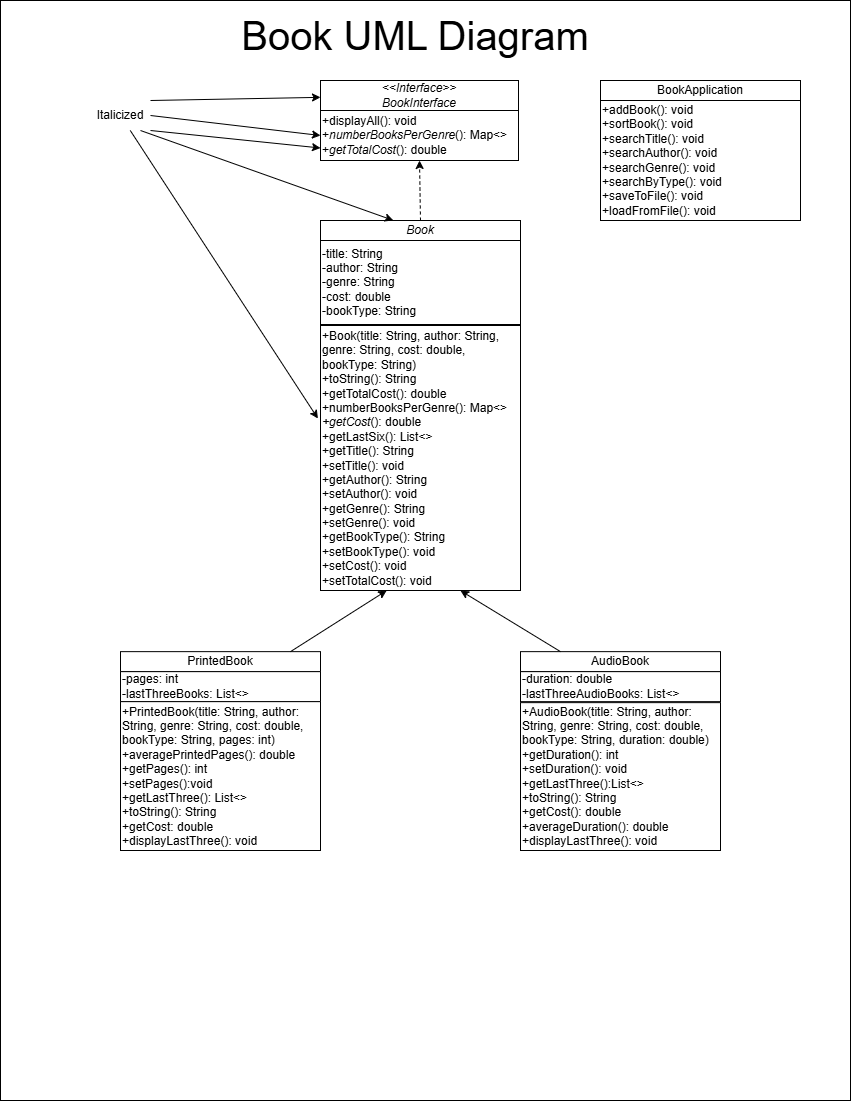

The diagram above was exported from draw.io. Its source (the exported page's mxGraphModel, read from the mxfile embedded in the PNG):
<mxGraphModel dx="2669" dy="1698" grid="1" gridSize="10" guides="1" tooltips="1" connect="1" arrows="1" fold="1" page="1" pageScale="1" pageWidth="850" pageHeight="1100" math="0" shadow="0">
  <root>
    <mxCell id="0" />
    <mxCell id="1" parent="0" />
    <mxCell id="SLH9ldC5rGzfk6Kx5heE-1" parent="1" style="rounded=0;whiteSpace=wrap;html=1;" value="" vertex="1">
      <mxGeometry height="1100" width="850" as="geometry" />
    </mxCell>
    <mxCell id="lGVp8BjSoanZzdyw0L3l-2" parent="1" style="rounded=0;whiteSpace=wrap;html=1;align=center;" value="&lt;i&gt;&amp;lt;&amp;lt;Interface&amp;gt;&amp;gt;&lt;/i&gt;&lt;div&gt;&lt;i&gt;BookInterface&lt;/i&gt;&lt;/div&gt;" vertex="1">
      <mxGeometry height="30" width="198" x="320" y="80" as="geometry" />
    </mxCell>
    <mxCell id="lGVp8BjSoanZzdyw0L3l-3" parent="1" style="rounded=0;whiteSpace=wrap;html=1;align=left;" value="+displayAll(): void&lt;div&gt;+&lt;i&gt;numberBooksPerGenre&lt;/i&gt;(): Map&amp;lt;&amp;gt;&lt;/div&gt;&lt;div&gt;+&lt;i&gt;getTotalCost&lt;/i&gt;(): double&lt;/div&gt;" vertex="1">
      <mxGeometry height="50" width="198" x="320" y="110" as="geometry" />
    </mxCell>
    <mxCell id="lGVp8BjSoanZzdyw0L3l-5" parent="1" style="rounded=0;whiteSpace=wrap;html=1;" value="&lt;i&gt;Book&lt;/i&gt;" vertex="1">
      <mxGeometry height="20" width="200" x="320" y="220" as="geometry" />
    </mxCell>
    <mxCell id="lGVp8BjSoanZzdyw0L3l-6" parent="1" style="rounded=0;whiteSpace=wrap;html=1;align=left;" value="-title: String&lt;div&gt;-author: String&lt;/div&gt;&lt;div&gt;-genre: String&lt;/div&gt;&lt;div&gt;-cost: double&lt;/div&gt;&lt;div&gt;-bookType: String&lt;/div&gt;" vertex="1">
      <mxGeometry height="84" width="200" x="320" y="240" as="geometry" />
    </mxCell>
    <mxCell id="lGVp8BjSoanZzdyw0L3l-7" edge="1" parent="1" source="lGVp8BjSoanZzdyw0L3l-5" style="endArrow=classic;dashed=1;html=1;rounded=0;endFill=1;exitX=0.5;exitY=0;exitDx=0;exitDy=0;entryX=0.5;entryY=1;entryDx=0;entryDy=0;" target="lGVp8BjSoanZzdyw0L3l-3" value="">
      <mxGeometry height="50" relative="1" width="50" as="geometry">
        <mxPoint x="425" y="210" as="sourcePoint" />
        <mxPoint x="430" y="160" as="targetPoint" />
      </mxGeometry>
    </mxCell>
    <mxCell id="lGVp8BjSoanZzdyw0L3l-8" parent="1" style="rounded=0;whiteSpace=wrap;html=1;align=left;" value="+Book(title: String, author: String, genre: String, cost: double, bookType: String)&lt;div&gt;+toString(): String&lt;br&gt;&lt;div&gt;+getTotalCost(): double&lt;/div&gt;&lt;div&gt;+numberBooksPerGenre(): Map&amp;lt;&amp;gt;&lt;/div&gt;&lt;div&gt;&lt;i&gt;+getCost&lt;/i&gt;(): double&lt;/div&gt;&lt;/div&gt;&lt;div&gt;+getLastSix(): List&amp;lt;&amp;gt;&lt;/div&gt;&lt;div&gt;+getTitle(): String&lt;/div&gt;&lt;div&gt;+setTitle(): void&lt;/div&gt;&lt;div&gt;+getAuthor(): String&lt;/div&gt;&lt;div&gt;+setAuthor(): void&lt;/div&gt;&lt;div&gt;+getGenre(): String&lt;/div&gt;&lt;div&gt;+setGenre(): void&lt;/div&gt;&lt;div&gt;+getBookType(): String&lt;/div&gt;&lt;div&gt;+setBookType(): void&lt;/div&gt;&lt;div&gt;+setCost(): void&lt;/div&gt;&lt;div&gt;+setTotalCost(): void&lt;/div&gt;" vertex="1">
      <mxGeometry height="265" width="200" x="320" y="325" as="geometry" />
    </mxCell>
    <mxCell id="lGVp8BjSoanZzdyw0L3l-9" parent="1" style="rounded=0;whiteSpace=wrap;html=1;" value="PrintedBook" vertex="1">
      <mxGeometry height="20" width="200" x="120" y="651.14" as="geometry" />
    </mxCell>
    <mxCell id="lGVp8BjSoanZzdyw0L3l-10" parent="1" style="rounded=0;whiteSpace=wrap;html=1;align=left;" value="-pages: int&lt;div&gt;-lastThreeBooks: List&amp;lt;&amp;gt;&lt;/div&gt;" vertex="1">
      <mxGeometry height="30" width="200" x="120" y="671.14" as="geometry" />
    </mxCell>
    <mxCell id="lGVp8BjSoanZzdyw0L3l-11" parent="1" style="rounded=0;whiteSpace=wrap;html=1;align=left;" value="&lt;div&gt;+PrintedBook(&lt;span style=&quot;background-color: transparent; color: light-dark(rgb(0, 0, 0), rgb(255, 255, 255));&quot;&gt;title: String, author: String, genre: String, cost: double, bookType: String, pages: int&lt;/span&gt;&lt;span style=&quot;background-color: transparent; color: light-dark(rgb(0, 0, 0), rgb(255, 255, 255));&quot;&gt;)&lt;/span&gt;&lt;/div&gt;+averagePrintedPages(): double&lt;div&gt;+getPages(): int&lt;/div&gt;&lt;div&gt;+setPages():void&lt;/div&gt;&lt;div&gt;+getLastThree(): List&amp;lt;&amp;gt;&lt;/div&gt;&lt;div&gt;+toString(): String&lt;/div&gt;&lt;div&gt;+getCost: double&lt;/div&gt;&lt;div&gt;+displayLastThree(): void&lt;/div&gt;" vertex="1">
      <mxGeometry height="148.86" width="200" x="120" y="701.14" as="geometry" />
    </mxCell>
    <mxCell id="lGVp8BjSoanZzdyw0L3l-12" parent="1" style="rounded=0;whiteSpace=wrap;html=1;" value="AudioBook" vertex="1">
      <mxGeometry height="20" width="200" x="520" y="651.14" as="geometry" />
    </mxCell>
    <mxCell id="lGVp8BjSoanZzdyw0L3l-13" parent="1" style="rounded=0;whiteSpace=wrap;html=1;align=left;" value="-duration: double&lt;div&gt;-lastThreeAudioBooks: List&amp;lt;&amp;gt;&lt;/div&gt;" vertex="1">
      <mxGeometry height="30" width="200" x="520" y="671.14" as="geometry" />
    </mxCell>
    <mxCell id="lGVp8BjSoanZzdyw0L3l-14" parent="1" style="rounded=0;whiteSpace=wrap;html=1;align=left;" value="&lt;div&gt;+AudioBook(&lt;span style=&quot;background-color: transparent; color: light-dark(rgb(0, 0, 0), rgb(255, 255, 255));&quot;&gt;title: String, author: String, genre: String, cost: double, bookType: String, duration: double&lt;/span&gt;&lt;span style=&quot;background-color: transparent; color: light-dark(rgb(0, 0, 0), rgb(255, 255, 255));&quot;&gt;)&lt;/span&gt;&lt;/div&gt;&lt;div&gt;&lt;span style=&quot;background-color: transparent; color: light-dark(rgb(0, 0, 0), rgb(255, 255, 255));&quot;&gt;+getDuration(): int&lt;/span&gt;&lt;/div&gt;&lt;div&gt;&lt;span style=&quot;background-color: transparent; color: light-dark(rgb(0, 0, 0), rgb(255, 255, 255));&quot;&gt;+setDuration(): void&lt;/span&gt;&lt;/div&gt;&lt;div&gt;&lt;span style=&quot;background-color: transparent; color: light-dark(rgb(0, 0, 0), rgb(255, 255, 255));&quot;&gt;+getLastThree():List&amp;lt;&amp;gt;&lt;/span&gt;&lt;/div&gt;&lt;div&gt;&lt;span style=&quot;background-color: transparent; color: light-dark(rgb(0, 0, 0), rgb(255, 255, 255));&quot;&gt;+toString(): String&lt;/span&gt;&lt;/div&gt;&lt;div&gt;&lt;span style=&quot;background-color: transparent; color: light-dark(rgb(0, 0, 0), rgb(255, 255, 255));&quot;&gt;+getCost(): double&lt;/span&gt;&lt;/div&gt;+averageDuration(): double&lt;div&gt;+displayLastThree(): void&lt;/div&gt;" vertex="1">
      <mxGeometry height="147.86" width="200" x="520" y="702.14" as="geometry" />
    </mxCell>
    <mxCell id="lGVp8BjSoanZzdyw0L3l-15" edge="1" parent="1" style="endArrow=classic;html=1;rounded=0;entryX=0.331;entryY=0.988;entryDx=0;entryDy=0;entryPerimeter=0;" value="">
      <mxGeometry height="50" relative="1" width="50" as="geometry">
        <mxPoint x="290" y="651.14" as="sourcePoint" />
        <mxPoint x="386.20000000000005" y="589.9999999999999" as="targetPoint" />
      </mxGeometry>
    </mxCell>
    <mxCell id="lGVp8BjSoanZzdyw0L3l-16" edge="1" parent="1" style="endArrow=classic;html=1;rounded=0;" value="">
      <mxGeometry height="50" relative="1" width="50" as="geometry">
        <mxPoint x="560" y="651.14" as="sourcePoint" />
        <mxPoint x="460" y="590.14" as="targetPoint" />
      </mxGeometry>
    </mxCell>
    <mxCell id="lGVp8BjSoanZzdyw0L3l-20" parent="1" style="whiteSpace=wrap;html=1;" value="BookApplication" vertex="1">
      <mxGeometry height="20" width="200" x="600" y="80" as="geometry" />
    </mxCell>
    <mxCell id="lGVp8BjSoanZzdyw0L3l-21" parent="1" style="whiteSpace=wrap;html=1;align=left;" value="&lt;div style=&quot;&quot;&gt;+addBook(): void&lt;/div&gt;&lt;div style=&quot;&quot;&gt;+sortBook(): void&lt;/div&gt;&lt;div style=&quot;&quot;&gt;+searchTitle(): void&lt;/div&gt;&lt;div style=&quot;&quot;&gt;+searchAuthor(): void&lt;/div&gt;&lt;div style=&quot;&quot;&gt;+searchGenre(): void&lt;/div&gt;&lt;div style=&quot;&quot;&gt;+searchByType(): void&lt;/div&gt;&lt;div style=&quot;&quot;&gt;+saveToFile(): void&lt;/div&gt;&lt;div style=&quot;&quot;&gt;+loadFromFile(): void&lt;/div&gt;" vertex="1">
      <mxGeometry height="120" width="200" x="600" y="100" as="geometry" />
    </mxCell>
    <mxCell id="RvFLghRbO7XISL8kiqnL-2" parent="1" style="text;html=1;whiteSpace=wrap;strokeColor=none;fillColor=none;align=center;verticalAlign=middle;rounded=0;" value="&lt;font style=&quot;font-size: 40px;&quot;&gt;Book UML Diagram&lt;/font&gt;" vertex="1">
      <mxGeometry height="30" width="370" x="230" y="20" as="geometry" />
    </mxCell>
    <mxCell id="RvFLghRbO7XISL8kiqnL-3" edge="1" parent="1" source="lGVp8BjSoanZzdyw0L3l-11" style="edgeStyle=orthogonalEdgeStyle;rounded=0;orthogonalLoop=1;jettySize=auto;html=1;exitX=0.5;exitY=1;exitDx=0;exitDy=0;" target="lGVp8BjSoanZzdyw0L3l-11">
      <mxGeometry relative="1" as="geometry" />
    </mxCell>
    <mxCell id="RvFLghRbO7XISL8kiqnL-4" parent="1" style="text;html=1;whiteSpace=wrap;strokeColor=none;fillColor=none;align=center;verticalAlign=middle;rounded=0;" value="Italicized" vertex="1">
      <mxGeometry height="30" width="60" x="90" y="100" as="geometry" />
    </mxCell>
    <mxCell id="RvFLghRbO7XISL8kiqnL-6" edge="1" parent="1" source="RvFLghRbO7XISL8kiqnL-4" style="edgeStyle=none;orthogonalLoop=1;jettySize=auto;html=1;rounded=0;exitX=1;exitY=0.5;exitDx=0;exitDy=0;entryX=0;entryY=0.5;entryDx=0;entryDy=0;" target="lGVp8BjSoanZzdyw0L3l-3" value="">
      <mxGeometry relative="1" width="100" as="geometry">
        <Array as="points" />
        <mxPoint x="90" y="210" as="sourcePoint" />
        <mxPoint x="190" y="210" as="targetPoint" />
      </mxGeometry>
    </mxCell>
    <mxCell id="RvFLghRbO7XISL8kiqnL-7" edge="1" parent="1" source="RvFLghRbO7XISL8kiqnL-4" style="edgeStyle=none;orthogonalLoop=1;jettySize=auto;html=1;rounded=0;exitX=1;exitY=1;exitDx=0;exitDy=0;entryX=0;entryY=0.75;entryDx=0;entryDy=0;" target="lGVp8BjSoanZzdyw0L3l-3" value="">
      <mxGeometry relative="1" width="100" as="geometry">
        <Array as="points" />
        <mxPoint x="140" y="150" as="sourcePoint" />
        <mxPoint x="240" y="150" as="targetPoint" />
      </mxGeometry>
    </mxCell>
    <mxCell id="RvFLghRbO7XISL8kiqnL-8" edge="1" parent="1" source="RvFLghRbO7XISL8kiqnL-4" style="edgeStyle=none;orthogonalLoop=1;jettySize=auto;html=1;rounded=0;entryX=-0.013;entryY=0.351;entryDx=0;entryDy=0;entryPerimeter=0;" target="lGVp8BjSoanZzdyw0L3l-8" value="">
      <mxGeometry relative="1" width="100" as="geometry">
        <Array as="points" />
        <mxPoint x="90" y="160" as="sourcePoint" />
        <mxPoint x="190" y="160" as="targetPoint" />
      </mxGeometry>
    </mxCell>
    <mxCell id="RvFLghRbO7XISL8kiqnL-9" edge="1" parent="1" style="edgeStyle=none;orthogonalLoop=1;jettySize=auto;html=1;rounded=0;entryX=0.364;entryY=-0.006;entryDx=0;entryDy=0;entryPerimeter=0;" target="lGVp8BjSoanZzdyw0L3l-5" value="">
      <mxGeometry relative="1" width="100" as="geometry">
        <Array as="points" />
        <mxPoint x="140" y="130" as="sourcePoint" />
        <mxPoint x="120" y="200" as="targetPoint" />
      </mxGeometry>
    </mxCell>
    <mxCell id="RvFLghRbO7XISL8kiqnL-10" edge="1" parent="1" source="RvFLghRbO7XISL8kiqnL-4" style="edgeStyle=none;orthogonalLoop=1;jettySize=auto;html=1;rounded=0;exitX=1;exitY=0;exitDx=0;exitDy=0;" target="lGVp8BjSoanZzdyw0L3l-2" value="">
      <mxGeometry relative="1" width="100" as="geometry">
        <Array as="points" />
        <mxPoint x="80" y="80" as="sourcePoint" />
        <mxPoint x="180" y="80" as="targetPoint" />
      </mxGeometry>
    </mxCell>
  </root>
</mxGraphModel>